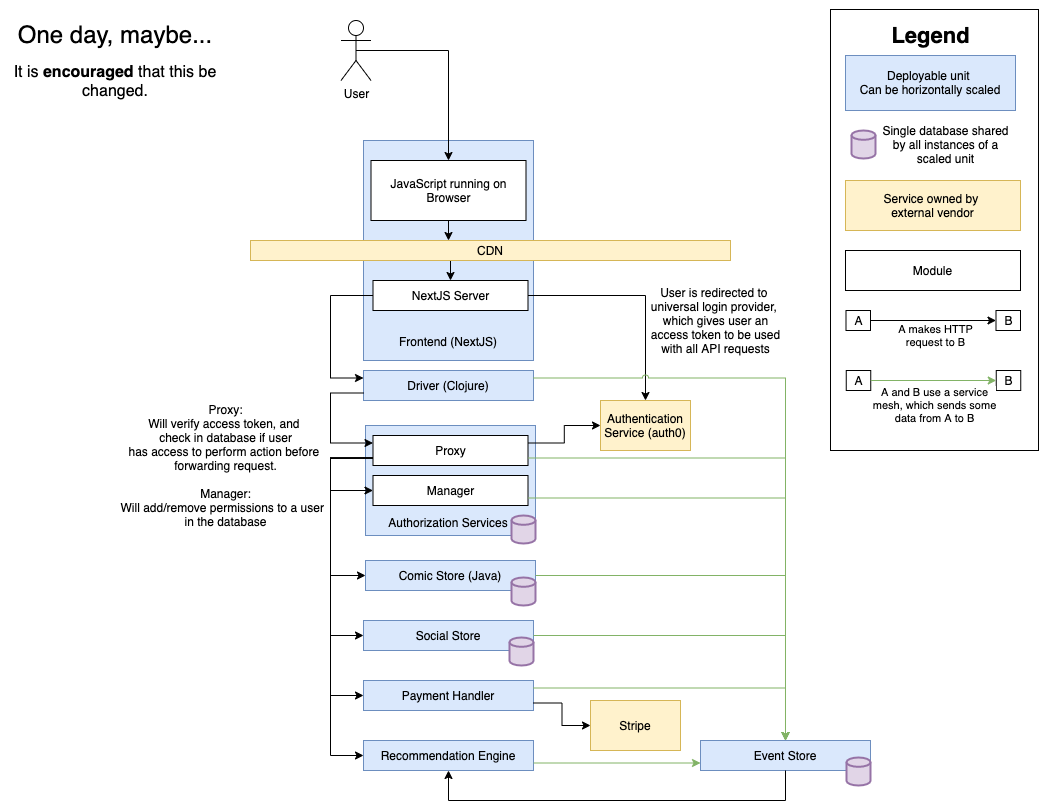

The diagram above was exported from draw.io. Its source (the exported page's mxGraphModel, read from the mxfile embedded in the PNG):
<mxGraphModel dx="781" dy="841" grid="1" gridSize="10" guides="1" tooltips="1" connect="1" arrows="1" fold="1" page="1" pageScale="1" pageWidth="1100" pageHeight="850" background="#ffffff" math="0" shadow="0">
  <root>
    <mxCell id="0" />
    <mxCell id="1" parent="0" />
    <mxCell id="113" value="" style="group" parent="1" vertex="1" connectable="0">
      <mxGeometry x="365" y="425" width="170" height="118" as="geometry" />
    </mxCell>
    <mxCell id="117" value="" style="group" parent="113" vertex="1" connectable="0">
      <mxGeometry width="170" height="118" as="geometry" />
    </mxCell>
    <mxCell id="105" value="" style="rounded=0;whiteSpace=wrap;html=1;fillColor=#dae8fc;strokeColor=#6c8ebf;align=left;" parent="117" vertex="1">
      <mxGeometry width="170" height="110" as="geometry" />
    </mxCell>
    <mxCell id="107" value="" style="strokeWidth=2;html=1;shape=mxgraph.flowchart.database;whiteSpace=wrap;fillColor=#e1d5e7;strokeColor=#9673a6;" parent="117" vertex="1">
      <mxGeometry x="146" y="90" width="24" height="28" as="geometry" />
    </mxCell>
    <mxCell id="111" value="Manager" style="rounded=0;whiteSpace=wrap;html=1;" parent="117" vertex="1">
      <mxGeometry x="7.5" y="50" width="155" height="30" as="geometry" />
    </mxCell>
    <mxCell id="115" value="Authorization Services" style="text;html=1;strokeColor=none;fillColor=none;align=center;verticalAlign=middle;whiteSpace=wrap;rounded=0;" parent="117" vertex="1">
      <mxGeometry x="7.5" y="90.00333333333333" width="150" height="14.666666666666666" as="geometry" />
    </mxCell>
    <mxCell id="160" style="edgeStyle=orthogonalEdgeStyle;rounded=0;jumpStyle=arc;orthogonalLoop=1;jettySize=auto;html=1;exitX=0;exitY=0.75;exitDx=0;exitDy=0;entryX=0;entryY=0.5;entryDx=0;entryDy=0;" parent="117" source="112" target="111" edge="1">
      <mxGeometry relative="1" as="geometry">
        <Array as="points">
          <mxPoint x="-35" y="32" />
          <mxPoint x="-35" y="65" />
        </Array>
      </mxGeometry>
    </mxCell>
    <mxCell id="112" value="Proxy" style="rounded=0;whiteSpace=wrap;html=1;" parent="117" vertex="1">
      <mxGeometry x="7.5" y="10" width="155" height="30" as="geometry" />
    </mxCell>
    <mxCell id="qVlDyq1gCtc9-m_nemMU-118" value="" style="group" parent="1" vertex="1" connectable="0">
      <mxGeometry x="363" y="140" width="170" height="220" as="geometry" />
    </mxCell>
    <mxCell id="qVlDyq1gCtc9-m_nemMU-119" value="" style="rounded=0;whiteSpace=wrap;html=1;fillColor=#dae8fc;strokeColor=#6c8ebf;align=left;" parent="qVlDyq1gCtc9-m_nemMU-118" vertex="1">
      <mxGeometry width="170" height="220" as="geometry" />
    </mxCell>
    <mxCell id="qVlDyq1gCtc9-m_nemMU-120" value="Frontend (NextJS)" style="text;html=1;strokeColor=none;fillColor=none;align=center;verticalAlign=middle;whiteSpace=wrap;rounded=0;" parent="qVlDyq1gCtc9-m_nemMU-118" vertex="1">
      <mxGeometry x="10" y="194.00333333333333" width="150" height="14.666666666666666" as="geometry" />
    </mxCell>
    <mxCell id="qVlDyq1gCtc9-m_nemMU-121" style="edgeStyle=orthogonalEdgeStyle;rounded=0;orthogonalLoop=1;jettySize=auto;html=1;entryX=0.412;entryY=-0.003;entryDx=0;entryDy=0;entryPerimeter=0;" parent="1" source="qVlDyq1gCtc9-m_nemMU-122" target="qVlDyq1gCtc9-m_nemMU-129" edge="1">
      <mxGeometry relative="1" as="geometry" />
    </mxCell>
    <mxCell id="qVlDyq1gCtc9-m_nemMU-122" value="JavaScript running on Browser" style="rounded=0;whiteSpace=wrap;html=1;" parent="1" vertex="1">
      <mxGeometry x="370.5" y="160" width="155" height="60" as="geometry" />
    </mxCell>
    <mxCell id="qVlDyq1gCtc9-m_nemMU-123" style="edgeStyle=orthogonalEdgeStyle;rounded=0;orthogonalLoop=1;jettySize=auto;html=1;entryX=0.5;entryY=0;entryDx=0;entryDy=0;exitX=0.5;exitY=0.5;exitDx=0;exitDy=0;exitPerimeter=0;" parent="1" source="qVlDyq1gCtc9-m_nemMU-124" target="qVlDyq1gCtc9-m_nemMU-122" edge="1">
      <mxGeometry relative="1" as="geometry">
        <Array as="points">
          <mxPoint x="448" y="50" />
        </Array>
      </mxGeometry>
    </mxCell>
    <mxCell id="qVlDyq1gCtc9-m_nemMU-124" value="User" style="shape=umlActor;verticalLabelPosition=bottom;verticalAlign=top;html=1;outlineConnect=0;" parent="1" vertex="1">
      <mxGeometry x="340.5" y="20" width="30" height="60" as="geometry" />
    </mxCell>
    <mxCell id="qVlDyq1gCtc9-m_nemMU-125" style="edgeStyle=orthogonalEdgeStyle;rounded=0;orthogonalLoop=1;jettySize=auto;html=1;entryX=0.5;entryY=0;entryDx=0;entryDy=0;" parent="1" source="qVlDyq1gCtc9-m_nemMU-129" target="qVlDyq1gCtc9-m_nemMU-134" edge="1">
      <mxGeometry relative="1" as="geometry">
        <Array as="points">
          <mxPoint x="450" y="280" />
          <mxPoint x="450" y="280" />
        </Array>
      </mxGeometry>
    </mxCell>
    <mxCell id="qVlDyq1gCtc9-m_nemMU-129" value="CDN" style="rounded=0;whiteSpace=wrap;html=1;fillColor=#fff2cc;strokeColor=#d6b656;" parent="1" vertex="1">
      <mxGeometry x="250" y="240" width="480" height="20" as="geometry" />
    </mxCell>
    <mxCell id="35" style="edgeStyle=orthogonalEdgeStyle;rounded=0;orthogonalLoop=1;jettySize=auto;html=1;entryX=0;entryY=0.25;entryDx=0;entryDy=0;" parent="1" source="qVlDyq1gCtc9-m_nemMU-134" target="qVlDyq1gCtc9-m_nemMU-170" edge="1">
      <mxGeometry relative="1" as="geometry">
        <Array as="points">
          <mxPoint x="330" y="295" />
          <mxPoint x="330" y="378" />
          <mxPoint x="363" y="378" />
        </Array>
      </mxGeometry>
    </mxCell>
    <mxCell id="150" style="edgeStyle=orthogonalEdgeStyle;rounded=0;orthogonalLoop=1;jettySize=auto;html=1;exitX=1;exitY=0.5;exitDx=0;exitDy=0;entryX=0.5;entryY=0;entryDx=0;entryDy=0;jumpStyle=arc;" parent="1" source="qVlDyq1gCtc9-m_nemMU-134" target="131" edge="1">
      <mxGeometry relative="1" as="geometry" />
    </mxCell>
    <mxCell id="qVlDyq1gCtc9-m_nemMU-134" value="NextJS Server" style="rounded=0;whiteSpace=wrap;html=1;" parent="1" vertex="1">
      <mxGeometry x="372.5" y="280" width="155" height="30" as="geometry" />
    </mxCell>
    <mxCell id="qVlDyq1gCtc9-m_nemMU-138" value="" style="group" parent="1" vertex="1" connectable="0">
      <mxGeometry x="363" y="680" width="170" height="30" as="geometry" />
    </mxCell>
    <mxCell id="qVlDyq1gCtc9-m_nemMU-139" value="" style="rounded=0;whiteSpace=wrap;html=1;fillColor=#dae8fc;strokeColor=#6c8ebf;align=left;" parent="qVlDyq1gCtc9-m_nemMU-138" vertex="1">
      <mxGeometry width="170" height="30" as="geometry" />
    </mxCell>
    <mxCell id="qVlDyq1gCtc9-m_nemMU-140" value="Payment Handler" style="text;html=1;strokeColor=none;fillColor=none;align=center;verticalAlign=middle;whiteSpace=wrap;rounded=0;" parent="qVlDyq1gCtc9-m_nemMU-138" vertex="1">
      <mxGeometry x="10" y="7.663333333333185" width="150" height="14.666666666666666" as="geometry" />
    </mxCell>
    <mxCell id="qVlDyq1gCtc9-m_nemMU-141" value="" style="group" parent="1" vertex="1" connectable="0">
      <mxGeometry x="363" y="620" width="170" height="45" as="geometry" />
    </mxCell>
    <mxCell id="qVlDyq1gCtc9-m_nemMU-142" value="" style="rounded=0;whiteSpace=wrap;html=1;fillColor=#dae8fc;strokeColor=#6c8ebf;align=left;" parent="qVlDyq1gCtc9-m_nemMU-141" vertex="1">
      <mxGeometry width="170" height="30" as="geometry" />
    </mxCell>
    <mxCell id="qVlDyq1gCtc9-m_nemMU-143" value="Social Store" style="text;html=1;strokeColor=none;fillColor=none;align=center;verticalAlign=middle;whiteSpace=wrap;rounded=0;" parent="qVlDyq1gCtc9-m_nemMU-141" vertex="1">
      <mxGeometry x="10" y="7.663333333333185" width="150" height="14.666666666666666" as="geometry" />
    </mxCell>
    <mxCell id="qVlDyq1gCtc9-m_nemMU-144" value="" style="strokeWidth=2;html=1;shape=mxgraph.flowchart.database;whiteSpace=wrap;fillColor=#e1d5e7;strokeColor=#9673a6;" parent="qVlDyq1gCtc9-m_nemMU-141" vertex="1">
      <mxGeometry x="146" y="17" width="24" height="28" as="geometry" />
    </mxCell>
    <mxCell id="qVlDyq1gCtc9-m_nemMU-147" value="" style="group" parent="1" vertex="1" connectable="0">
      <mxGeometry x="365" y="560" width="170" height="45" as="geometry" />
    </mxCell>
    <mxCell id="qVlDyq1gCtc9-m_nemMU-148" value="" style="rounded=0;whiteSpace=wrap;html=1;fillColor=#dae8fc;strokeColor=#6c8ebf;align=left;" parent="qVlDyq1gCtc9-m_nemMU-147" vertex="1">
      <mxGeometry width="170" height="30" as="geometry" />
    </mxCell>
    <mxCell id="qVlDyq1gCtc9-m_nemMU-149" value="Comic Store (Java)" style="text;html=1;strokeColor=none;fillColor=none;align=center;verticalAlign=middle;whiteSpace=wrap;rounded=0;" parent="qVlDyq1gCtc9-m_nemMU-147" vertex="1">
      <mxGeometry x="10" y="7.663333333333185" width="150" height="14.666666666666666" as="geometry" />
    </mxCell>
    <mxCell id="qVlDyq1gCtc9-m_nemMU-150" value="" style="strokeWidth=2;html=1;shape=mxgraph.flowchart.database;whiteSpace=wrap;fillColor=#e1d5e7;strokeColor=#9673a6;" parent="qVlDyq1gCtc9-m_nemMU-147" vertex="1">
      <mxGeometry x="146" y="17" width="24" height="28" as="geometry" />
    </mxCell>
    <mxCell id="qVlDyq1gCtc9-m_nemMU-153" value="" style="group" parent="1" vertex="1" connectable="0">
      <mxGeometry x="363" y="740" width="170" height="30" as="geometry" />
    </mxCell>
    <mxCell id="qVlDyq1gCtc9-m_nemMU-154" value="" style="rounded=0;whiteSpace=wrap;html=1;fillColor=#dae8fc;strokeColor=#6c8ebf;align=left;" parent="qVlDyq1gCtc9-m_nemMU-153" vertex="1">
      <mxGeometry width="170" height="30" as="geometry" />
    </mxCell>
    <mxCell id="qVlDyq1gCtc9-m_nemMU-155" value="Recommendation Engine" style="text;html=1;strokeColor=none;fillColor=none;align=center;verticalAlign=middle;whiteSpace=wrap;rounded=0;" parent="qVlDyq1gCtc9-m_nemMU-153" vertex="1">
      <mxGeometry x="10" y="7.663333333333185" width="150" height="14.666666666666666" as="geometry" />
    </mxCell>
    <mxCell id="qVlDyq1gCtc9-m_nemMU-156" value="" style="group" parent="1" vertex="1" connectable="0">
      <mxGeometry x="700" y="740" width="170" height="45" as="geometry" />
    </mxCell>
    <mxCell id="qVlDyq1gCtc9-m_nemMU-157" value="" style="rounded=0;whiteSpace=wrap;html=1;fillColor=#dae8fc;strokeColor=#6c8ebf;align=left;" parent="qVlDyq1gCtc9-m_nemMU-156" vertex="1">
      <mxGeometry width="170" height="30" as="geometry" />
    </mxCell>
    <mxCell id="qVlDyq1gCtc9-m_nemMU-158" value="Event Store" style="text;html=1;strokeColor=none;fillColor=none;align=center;verticalAlign=middle;whiteSpace=wrap;rounded=0;" parent="qVlDyq1gCtc9-m_nemMU-156" vertex="1">
      <mxGeometry x="10" y="7.663333333333185" width="150" height="14.666666666666666" as="geometry" />
    </mxCell>
    <mxCell id="qVlDyq1gCtc9-m_nemMU-159" value="" style="strokeWidth=2;html=1;shape=mxgraph.flowchart.database;whiteSpace=wrap;fillColor=#e1d5e7;strokeColor=#9673a6;" parent="qVlDyq1gCtc9-m_nemMU-156" vertex="1">
      <mxGeometry x="146" y="17" width="24" height="28" as="geometry" />
    </mxCell>
    <mxCell id="qVlDyq1gCtc9-m_nemMU-169" value="" style="group" parent="1" vertex="1" connectable="0">
      <mxGeometry x="363" y="370" width="170" height="30" as="geometry" />
    </mxCell>
    <mxCell id="qVlDyq1gCtc9-m_nemMU-170" value="" style="rounded=0;whiteSpace=wrap;html=1;fillColor=#dae8fc;strokeColor=#6c8ebf;align=left;" parent="qVlDyq1gCtc9-m_nemMU-169" vertex="1">
      <mxGeometry width="170" height="30" as="geometry" />
    </mxCell>
    <mxCell id="qVlDyq1gCtc9-m_nemMU-171" value="Driver (Clojure)" style="text;html=1;strokeColor=none;fillColor=none;align=center;verticalAlign=middle;whiteSpace=wrap;rounded=0;" parent="qVlDyq1gCtc9-m_nemMU-169" vertex="1">
      <mxGeometry x="10" y="7.663333333333185" width="150" height="14.666666666666666" as="geometry" />
    </mxCell>
    <mxCell id="qVlDyq1gCtc9-m_nemMU-182" value="&lt;font&gt;&lt;span style=&quot;font-size: 24px&quot;&gt;One day, maybe...&lt;/span&gt;&lt;br&gt;&lt;br&gt;&lt;font style=&quot;font-size: 16px&quot;&gt;It is &lt;b&gt;encouraged&lt;/b&gt; that this be changed.&lt;/font&gt;&lt;br&gt;&lt;/font&gt;" style="text;html=1;strokeColor=none;fillColor=none;align=center;verticalAlign=middle;whiteSpace=wrap;rounded=0;" parent="1" vertex="1">
      <mxGeometry width="230" height="120" as="geometry" />
    </mxCell>
    <mxCell id="57" style="edgeStyle=orthogonalEdgeStyle;rounded=0;orthogonalLoop=1;jettySize=auto;html=1;exitX=1;exitY=0.75;exitDx=0;exitDy=0;entryX=0;entryY=0.5;entryDx=0;entryDy=0;" parent="1" source="qVlDyq1gCtc9-m_nemMU-139" target="132" edge="1">
      <mxGeometry relative="1" as="geometry">
        <mxPoint x="578.3999999999999" y="784" as="targetPoint" />
      </mxGeometry>
    </mxCell>
    <mxCell id="61" style="edgeStyle=orthogonalEdgeStyle;rounded=0;orthogonalLoop=1;jettySize=auto;html=1;entryX=0.5;entryY=1;entryDx=0;entryDy=0;exitX=0.5;exitY=1;exitDx=0;exitDy=0;" parent="1" source="qVlDyq1gCtc9-m_nemMU-157" target="qVlDyq1gCtc9-m_nemMU-154" edge="1">
      <mxGeometry relative="1" as="geometry">
        <Array as="points">
          <mxPoint x="785" y="800" />
          <mxPoint x="448" y="800" />
        </Array>
        <mxPoint x="950" y="880" as="sourcePoint" />
      </mxGeometry>
    </mxCell>
    <mxCell id="62" style="edgeStyle=orthogonalEdgeStyle;rounded=0;orthogonalLoop=1;jettySize=auto;html=1;exitX=1;exitY=0.75;exitDx=0;exitDy=0;entryX=0;entryY=0.75;entryDx=0;entryDy=0;fillColor=#d5e8d4;strokeColor=#82b366;" parent="1" source="qVlDyq1gCtc9-m_nemMU-154" target="qVlDyq1gCtc9-m_nemMU-157" edge="1">
      <mxGeometry relative="1" as="geometry">
        <mxPoint x="790" y="803" as="targetPoint" />
      </mxGeometry>
    </mxCell>
    <mxCell id="63" style="edgeStyle=orthogonalEdgeStyle;rounded=0;orthogonalLoop=1;jettySize=auto;html=1;exitX=1;exitY=0.25;exitDx=0;exitDy=0;entryX=0.5;entryY=0;entryDx=0;entryDy=0;strokeColor=#82b366;fillColor=#d5e8d4;" parent="1" source="qVlDyq1gCtc9-m_nemMU-139" target="qVlDyq1gCtc9-m_nemMU-157" edge="1">
      <mxGeometry relative="1" as="geometry" />
    </mxCell>
    <mxCell id="64" style="edgeStyle=orthogonalEdgeStyle;rounded=0;orthogonalLoop=1;jettySize=auto;html=1;exitX=1;exitY=0.5;exitDx=0;exitDy=0;entryX=0.5;entryY=0;entryDx=0;entryDy=0;strokeColor=#82b366;fillColor=#d5e8d4;" parent="1" source="qVlDyq1gCtc9-m_nemMU-142" target="qVlDyq1gCtc9-m_nemMU-157" edge="1">
      <mxGeometry relative="1" as="geometry" />
    </mxCell>
    <mxCell id="65" style="edgeStyle=orthogonalEdgeStyle;rounded=0;orthogonalLoop=1;jettySize=auto;html=1;exitX=1;exitY=0.5;exitDx=0;exitDy=0;entryX=0.5;entryY=0;entryDx=0;entryDy=0;strokeColor=#82b366;fillColor=#d5e8d4;" parent="1" source="qVlDyq1gCtc9-m_nemMU-148" target="qVlDyq1gCtc9-m_nemMU-157" edge="1">
      <mxGeometry relative="1" as="geometry" />
    </mxCell>
    <mxCell id="68" style="edgeStyle=orthogonalEdgeStyle;rounded=0;orthogonalLoop=1;jettySize=auto;html=1;exitX=1;exitY=0.25;exitDx=0;exitDy=0;entryX=0.5;entryY=0;entryDx=0;entryDy=0;strokeColor=#82b366;fillColor=#d5e8d4;jumpStyle=arc;" parent="1" source="qVlDyq1gCtc9-m_nemMU-170" target="qVlDyq1gCtc9-m_nemMU-157" edge="1">
      <mxGeometry relative="1" as="geometry" />
    </mxCell>
    <mxCell id="85" style="edgeStyle=orthogonalEdgeStyle;rounded=0;orthogonalLoop=1;jettySize=auto;html=1;exitX=0;exitY=0.75;exitDx=0;exitDy=0;entryX=0;entryY=0.5;entryDx=0;entryDy=0;startArrow=none;startFill=0;endArrow=classic;endFill=1;" parent="1" source="112" target="qVlDyq1gCtc9-m_nemMU-148" edge="1">
      <mxGeometry relative="1" as="geometry">
        <mxPoint x="372.5" y="515.8400000000001" as="sourcePoint" />
        <Array as="points">
          <mxPoint x="330" y="458" />
          <mxPoint x="330" y="575" />
        </Array>
      </mxGeometry>
    </mxCell>
    <mxCell id="86" style="edgeStyle=orthogonalEdgeStyle;rounded=0;orthogonalLoop=1;jettySize=auto;html=1;exitX=0;exitY=0.75;exitDx=0;exitDy=0;entryX=0;entryY=0.5;entryDx=0;entryDy=0;startArrow=none;startFill=0;endArrow=classic;endFill=1;" parent="1" source="112" target="qVlDyq1gCtc9-m_nemMU-142" edge="1">
      <mxGeometry relative="1" as="geometry">
        <mxPoint x="372.5" y="515.8400000000001" as="sourcePoint" />
        <Array as="points">
          <mxPoint x="330" y="458" />
          <mxPoint x="330" y="635" />
        </Array>
      </mxGeometry>
    </mxCell>
    <mxCell id="87" style="edgeStyle=orthogonalEdgeStyle;rounded=0;orthogonalLoop=1;jettySize=auto;html=1;exitX=0;exitY=0.75;exitDx=0;exitDy=0;entryX=0;entryY=0.5;entryDx=0;entryDy=0;startArrow=none;startFill=0;endArrow=classic;endFill=1;" parent="1" source="112" target="qVlDyq1gCtc9-m_nemMU-139" edge="1">
      <mxGeometry relative="1" as="geometry">
        <mxPoint x="372.5" y="515.8400000000001" as="sourcePoint" />
        <Array as="points">
          <mxPoint x="363" y="458" />
          <mxPoint x="330" y="458" />
          <mxPoint x="330" y="757" />
        </Array>
      </mxGeometry>
    </mxCell>
    <mxCell id="88" style="edgeStyle=orthogonalEdgeStyle;rounded=0;orthogonalLoop=1;jettySize=auto;html=1;exitX=0;exitY=0.75;exitDx=0;exitDy=0;entryX=0;entryY=0.5;entryDx=0;entryDy=0;startArrow=none;startFill=0;endArrow=classic;endFill=1;" parent="1" source="112" target="qVlDyq1gCtc9-m_nemMU-154" edge="1">
      <mxGeometry relative="1" as="geometry">
        <mxPoint x="372.5" y="515.8400000000001" as="sourcePoint" />
        <Array as="points">
          <mxPoint x="330" y="458" />
          <mxPoint x="330" y="755" />
        </Array>
      </mxGeometry>
    </mxCell>
    <mxCell id="95" style="edgeStyle=orthogonalEdgeStyle;rounded=0;orthogonalLoop=1;jettySize=auto;html=1;entryX=0.5;entryY=0;entryDx=0;entryDy=0;startArrow=none;startFill=0;endArrow=classic;endFill=1;fillColor=#d5e8d4;strokeColor=#82b366;exitX=1;exitY=0.75;exitDx=0;exitDy=0;" parent="1" source="112" target="qVlDyq1gCtc9-m_nemMU-157" edge="1">
      <mxGeometry relative="1" as="geometry">
        <mxPoint x="580" y="470" as="sourcePoint" />
        <Array as="points">
          <mxPoint x="785" y="458" />
        </Array>
      </mxGeometry>
    </mxCell>
    <mxCell id="118" style="edgeStyle=orthogonalEdgeStyle;rounded=0;orthogonalLoop=1;jettySize=auto;html=1;exitX=1;exitY=0.75;exitDx=0;exitDy=0;entryX=0.5;entryY=0;entryDx=0;entryDy=0;startArrow=none;startFill=0;endArrow=classic;endFill=1;fillColor=#d5e8d4;strokeColor=#82b366;" parent="1" source="111" target="qVlDyq1gCtc9-m_nemMU-157" edge="1">
      <mxGeometry relative="1" as="geometry" />
    </mxCell>
    <mxCell id="120" style="edgeStyle=orthogonalEdgeStyle;rounded=0;orthogonalLoop=1;jettySize=auto;html=1;exitX=0;exitY=0.75;exitDx=0;exitDy=0;entryX=0;entryY=0.25;entryDx=0;entryDy=0;startArrow=none;startFill=0;endArrow=classic;endFill=1;" parent="1" source="qVlDyq1gCtc9-m_nemMU-170" target="112" edge="1">
      <mxGeometry relative="1" as="geometry">
        <Array as="points">
          <mxPoint x="330" y="393" />
          <mxPoint x="330" y="443" />
          <mxPoint x="373" y="443" />
        </Array>
      </mxGeometry>
    </mxCell>
    <mxCell id="131" value="Authentication Service (auth0)" style="rounded=0;whiteSpace=wrap;html=1;fillColor=#fff2cc;strokeColor=#d6b656;" parent="1" vertex="1">
      <mxGeometry x="600" y="400" width="90" height="50" as="geometry" />
    </mxCell>
    <mxCell id="132" value="Stripe" style="rounded=0;whiteSpace=wrap;html=1;fillColor=#fff2cc;strokeColor=#d6b656;" parent="1" vertex="1">
      <mxGeometry x="590" y="700" width="90" height="50" as="geometry" />
    </mxCell>
    <mxCell id="149" value="" style="group" parent="1" vertex="1" connectable="0">
      <mxGeometry x="830" y="9" width="208" height="441" as="geometry" />
    </mxCell>
    <mxCell id="148" value="" style="rounded=0;whiteSpace=wrap;html=1;fontSize=22;" parent="149" vertex="1">
      <mxGeometry width="208" height="441" as="geometry" />
    </mxCell>
    <mxCell id="123" value="Legend" style="text;html=1;align=center;verticalAlign=middle;resizable=0;points=[];autosize=1;fontStyle=1;fontSize=22;" parent="149" vertex="1">
      <mxGeometry x="55" y="11" width="90" height="30" as="geometry" />
    </mxCell>
    <mxCell id="124" value="" style="group" parent="149" vertex="1" connectable="0">
      <mxGeometry x="15" y="46" width="170" height="55" as="geometry" />
    </mxCell>
    <mxCell id="125" value="" style="rounded=0;whiteSpace=wrap;html=1;fillColor=#dae8fc;strokeColor=#6c8ebf;align=left;" parent="124" vertex="1">
      <mxGeometry width="170" height="55" as="geometry" />
    </mxCell>
    <mxCell id="126" value="Deployable unit&amp;nbsp;&lt;br&gt;Can be horizontally scaled" style="text;html=1;strokeColor=none;fillColor=none;align=center;verticalAlign=middle;whiteSpace=wrap;rounded=0;" parent="124" vertex="1">
      <mxGeometry x="10" y="14.049444444444172" width="150" height="26.888888888888886" as="geometry" />
    </mxCell>
    <mxCell id="129" value="" style="group" parent="149" vertex="1" connectable="0">
      <mxGeometry x="21" y="110" width="164" height="50" as="geometry" />
    </mxCell>
    <mxCell id="127" value="" style="strokeWidth=2;html=1;shape=mxgraph.flowchart.database;whiteSpace=wrap;fillColor=#e1d5e7;strokeColor=#9673a6;" parent="129" vertex="1">
      <mxGeometry y="11" width="24" height="28" as="geometry" />
    </mxCell>
    <mxCell id="128" value="Single database shared&lt;br&gt;by all instances of a&lt;br&gt;scaled unit" style="text;html=1;align=center;verticalAlign=middle;resizable=0;points=[];autosize=1;" parent="129" vertex="1">
      <mxGeometry x="24" width="140" height="50" as="geometry" />
    </mxCell>
    <mxCell id="133" value="Service owned by&amp;nbsp;&lt;br&gt;external vendor" style="rounded=0;whiteSpace=wrap;html=1;fillColor=#fff2cc;strokeColor=#d6b656;" parent="149" vertex="1">
      <mxGeometry x="15" y="171" width="175" height="50" as="geometry" />
    </mxCell>
    <mxCell id="135" value="Module" style="rounded=0;whiteSpace=wrap;html=1;" parent="149" vertex="1">
      <mxGeometry x="15" y="241" width="175" height="40" as="geometry" />
    </mxCell>
    <mxCell id="141" value="" style="group" parent="149" vertex="1" connectable="0">
      <mxGeometry x="15.5" y="301" width="174.5" height="24.996666666666897" as="geometry" />
    </mxCell>
    <mxCell id="136" value="A" style="rounded=0;whiteSpace=wrap;html=1;" parent="141" vertex="1">
      <mxGeometry width="24.5" height="20" as="geometry" />
    </mxCell>
    <mxCell id="137" value="B" style="rounded=0;whiteSpace=wrap;html=1;" parent="141" vertex="1">
      <mxGeometry x="150" width="24.5" height="20" as="geometry" />
    </mxCell>
    <mxCell id="138" style="edgeStyle=orthogonalEdgeStyle;rounded=0;orthogonalLoop=1;jettySize=auto;html=1;entryX=0;entryY=0.5;entryDx=0;entryDy=0;startArrow=none;startFill=0;endArrow=classic;endFill=1;fontSize=22;" parent="141" source="136" target="137" edge="1">
      <mxGeometry relative="1" as="geometry" />
    </mxCell>
    <mxCell id="140" value="A makes HTTP&lt;br&gt;request&amp;nbsp;to B" style="edgeLabel;html=1;align=center;verticalAlign=middle;resizable=0;points=[];" parent="141" vertex="1" connectable="0">
      <mxGeometry x="88.5" y="24.996666666666897" as="geometry" />
    </mxCell>
    <mxCell id="147" value="" style="group" parent="149" vertex="1" connectable="0">
      <mxGeometry x="15.75" y="361" width="174.5" height="34.9966666666669" as="geometry" />
    </mxCell>
    <mxCell id="142" value="" style="group" parent="147" vertex="1" connectable="0">
      <mxGeometry width="174.5" height="24.996666666666897" as="geometry" />
    </mxCell>
    <mxCell id="143" value="A" style="rounded=0;whiteSpace=wrap;html=1;" parent="142" vertex="1">
      <mxGeometry width="24.5" height="20" as="geometry" />
    </mxCell>
    <mxCell id="144" value="B" style="rounded=0;whiteSpace=wrap;html=1;" parent="142" vertex="1">
      <mxGeometry x="150" width="24.5" height="20" as="geometry" />
    </mxCell>
    <mxCell id="145" style="edgeStyle=orthogonalEdgeStyle;rounded=0;orthogonalLoop=1;jettySize=auto;html=1;entryX=0;entryY=0.5;entryDx=0;entryDy=0;startArrow=none;startFill=0;endArrow=classic;endFill=1;fontSize=22;fillColor=#d5e8d4;strokeColor=#82b366;" parent="142" source="143" target="144" edge="1">
      <mxGeometry relative="1" as="geometry" />
    </mxCell>
    <mxCell id="146" value="A and B use a service&lt;br&gt;mesh, which sends some&lt;br&gt;data from A to B" style="edgeLabel;html=1;align=center;verticalAlign=middle;resizable=0;points=[];" parent="147" vertex="1" connectable="0">
      <mxGeometry x="87.25" y="34.9966666666669" as="geometry" />
    </mxCell>
    <mxCell id="151" value="User is redirected to &lt;br&gt;universal login provider,&amp;nbsp;&lt;br&gt;which gives user an&lt;br&gt;access token to be used&lt;br&gt;with all API requests" style="text;html=1;align=center;verticalAlign=middle;resizable=0;points=[];autosize=1;" parent="1" vertex="1">
      <mxGeometry x="645" y="280" width="140" height="80" as="geometry" />
    </mxCell>
    <mxCell id="152" value="Proxy:&lt;br&gt;Will verify access token, and&amp;nbsp;&lt;br&gt;check in database if user&lt;br&gt;has access to perform action before&amp;nbsp;&lt;br&gt;forwarding request.&lt;br&gt;&lt;br&gt;Manager:&lt;br&gt;Will add/remove permissions to a user&amp;nbsp;&amp;nbsp;&lt;br&gt;in the database" style="text;html=1;align=center;verticalAlign=middle;resizable=0;points=[];autosize=1;" parent="1" vertex="1">
      <mxGeometry x="110" y="400" width="230" height="130" as="geometry" />
    </mxCell>
    <mxCell id="157" style="edgeStyle=orthogonalEdgeStyle;rounded=0;jumpStyle=arc;orthogonalLoop=1;jettySize=auto;html=1;exitX=1;exitY=0.25;exitDx=0;exitDy=0;entryX=0;entryY=0.5;entryDx=0;entryDy=0;" parent="1" source="112" target="131" edge="1">
      <mxGeometry relative="1" as="geometry" />
    </mxCell>
  </root>
</mxGraphModel>